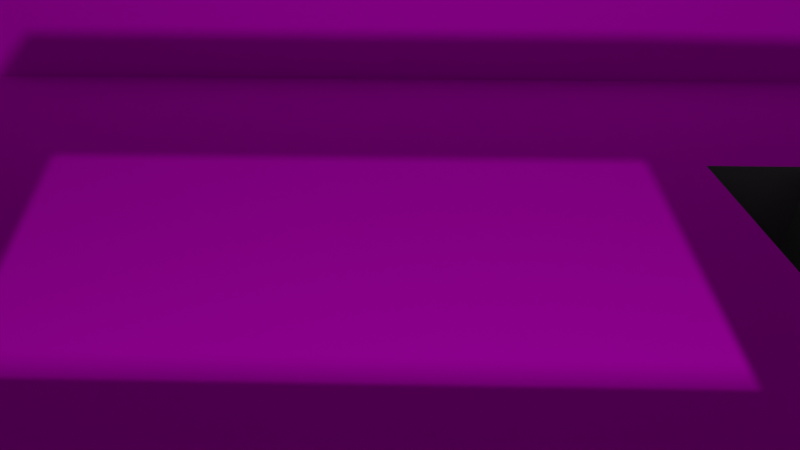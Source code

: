 # Source: MainRoom.blend  (saved by Blender 2.93.21; exported with 4.5.12 LTS)
import bpy
from mathutils import Matrix  # noqa: F401  (used for matrix-valued properties, if any)

bpy.ops.wm.read_factory_settings(use_empty=True)
scene = bpy.context.scene
scene.name = 'Scene'

# ---- collections
col_collection = bpy.data.collections.new('Collection'); scene.collection.children.link(col_collection)
col_kandya_chair = bpy.data.collections.new('Kandya chair'); col_collection.children.link(col_kandya_chair)

# ---- images (referenced by path relative to the original .blend; pixels are not part of the script)
import os
ASSET_DIR = os.environ.get("B2B_ASSET_DIR", "")  # directory of the original .blend (textures are referenced by path, not embedded)
HERE = os.path.dirname(os.path.abspath(__file__))  # packed textures are extracted next to this script under _unpacked/

def load_image(name, relpath, width, height, colorspace="sRGB"):
    """Load a texture the original file referenced (path relative to the .blend, or extracted next to this script)."""
    p = next((c for c in (os.path.join(HERE, relpath), os.path.join(ASSET_DIR, relpath)) if relpath and os.path.exists(c)), "")
    if p:
        img = bpy.data.images.load(p, check_existing=True)
        img.name = name
    else:  # same state as the original file: an image datablock whose file is absent (Cycles renders it pink)
        img = bpy.data.images.new(name, width, height)
        img.source = "FILE"
        img.filepath = "//" + (relpath or name)
    img.colorspace_settings.name = colorspace
    return img
img_bricks_jpg = load_image('bricks.jpg', 'bricks.jpg', 1024, 1024, 'sRGB')
img_tiles_jpg = load_image('tiles.jpg', 'tiles.jpg', 1024, 1024, 'sRGB')

# ---- materials (node trees are filled in below, after node groups)
mat_material = bpy.data.materials.new('Material')
mat_material.alpha_threshold = 0.0
mat_material.use_transparent_shadow = False
mat_material.line_color = (0.0, 0.0, 0.0, 1.0)
mat_material_001 = bpy.data.materials.new('Material.001')
mat_material_001.use_transparent_shadow = False
mat_material_008 = bpy.data.materials.new('Material.008')
mat_material_008.use_transparent_shadow = False
mat_material_009 = bpy.data.materials.new('Material.009')
mat_material_009.use_transparent_shadow = False

# ---- material node trees
mat_material.use_nodes = True; mat_material.node_tree.nodes.clear()
_N = mat_material.node_tree.nodes; _L = mat_material.node_tree.links
n0 = _N.new('ShaderNodeOutputMaterial'); n0.name = 'Material Output'; n0.location = (300, 300)
n1 = _N.new('ShaderNodeBsdfPrincipled'); n1.name = 'Principled BSDF'; n1.location = (10, 300)
n1.distribution = 'GGX'
n1.subsurface_method = 'BURLEY'
n1.inputs[0].default_value = (0.5608, 0.5608, 0.5608, 1.0)
n1.inputs[1].default_value = 0.7891
n1.inputs[2].default_value = 1.0
n1.inputs[3].default_value = 1.45
n1.inputs[13].default_value = 0.1036
n1.inputs[27].default_value = (0.0, 0.0, 0.0, 1.0)
n1.inputs[28].default_value = 1.0
_L.new(n1.outputs[0], n0.inputs[0])
n0.is_active_output = True
mat_material_001.use_nodes = True; mat_material_001.node_tree.nodes.clear()
_N = mat_material_001.node_tree.nodes; _L = mat_material_001.node_tree.links
n0 = _N.new('ShaderNodeBsdfPrincipled'); n0.name = 'Principled BSDF'; n0.location = (10, 300)
n0.distribution = 'GGX'
n0.subsurface_method = 'BURLEY'
n0.inputs[0].default_value = (0.0, 0.6111, 0.8, 1.0)
n0.inputs[3].default_value = 1.45
n0.inputs[27].default_value = (0.0, 0.0, 0.0, 1.0)
n0.inputs[28].default_value = 1.0
n1 = _N.new('ShaderNodeOutputMaterial'); n1.name = 'Material Output'; n1.location = (300, 300)
_L.new(n0.outputs[0], n1.inputs[0])
n1.is_active_output = True
mat_material_008.use_nodes = True; mat_material_008.node_tree.nodes.clear()
_N = mat_material_008.node_tree.nodes; _L = mat_material_008.node_tree.links
n0 = _N.new('ShaderNodeTexImage'); n0.name = 'Image Texture'; n0.location = (-280, 275)
n0.image = img_bricks_jpg
n0.projection = 'BOX'
n1 = _N.new('ShaderNodeMapping'); n1.name = 'Mapping'; n1.location = (-570, 260)
n1.width = 240
n1.inputs[1].default_value = (0.6, -0.6, 0.64)
n1.inputs[3].default_value = (2.0, 2.0, 1.38)
n2 = _N.new('ShaderNodeTexCoord'); n2.name = 'Texture Coordinate'; n2.location = (-780, 243)
n3 = _N.new('ShaderNodeBsdfPrincipled'); n3.name = 'Principled BSDF'; n3.location = (13, 352)
n3.distribution = 'GGX'
n3.subsurface_method = 'BURLEY'
n3.inputs[2].default_value = 1.0
n3.inputs[3].default_value = 1.45
n3.inputs[13].default_value = 0.0
n3.inputs[27].default_value = (0.0, 0.0, 0.0, 1.0)
n3.inputs[28].default_value = 1.0
n4 = _N.new('ShaderNodeOutputMaterial'); n4.name = 'Material Output'; n4.location = (280, 380)
_L.new(n3.outputs[0], n4.inputs[0])
_L.new(n0.outputs[0], n3.inputs[0])
_L.new(n1.outputs[0], n0.inputs[0])
_L.new(n2.outputs[0], n1.inputs[0])
n4.is_active_output = True
mat_material_009.use_nodes = True; mat_material_009.node_tree.nodes.clear()
_N = mat_material_009.node_tree.nodes; _L = mat_material_009.node_tree.links
n0 = _N.new('ShaderNodeTexImage'); n0.name = 'Image Texture'; n0.location = (-280, 275)
n0.image = img_tiles_jpg
n1 = _N.new('ShaderNodeTexCoord'); n1.name = 'Texture Coordinate'; n1.location = (-780, 243)
n2 = _N.new('ShaderNodeMapping'); n2.name = 'Mapping'; n2.location = (-570, 260)
n2.width = 240
n2.inputs[3].default_value = (0.5, 1.0, 1.0)
n3 = _N.new('ShaderNodeOutputMaterial'); n3.name = 'Material Output'; n3.location = (670, 274)
n4 = _N.new('ShaderNodeBsdfPrincipled'); n4.name = 'Principled BSDF'; n4.location = (388, 289)
n4.distribution = 'GGX'
n4.subsurface_method = 'BURLEY'
n4.inputs[3].default_value = 1.45
n4.inputs[13].default_value = 0.0
n4.inputs[27].default_value = (0.0, 0.0, 0.0, 1.0)
n4.inputs[28].default_value = 1.0
n5 = _N.new('ShaderNodeValToRGB'); n5.name = 'ColorRamp'; n5.location = (78, 82)
while len(n5.color_ramp.elements) > 1: n5.color_ramp.elements.remove(n5.color_ramp.elements[-1])
n5.color_ramp.elements[0].position = 0.4493; n5.color_ramp.elements[0].color = (0.0, 0.0, 0.0, 1.0)
_e = n5.color_ramp.elements.new(1.0); _e.color = (1.0, 1.0, 1.0, 1.0)
_L.new(n4.outputs[0], n3.inputs[0])
_L.new(n0.outputs[0], n4.inputs[0])
_L.new(n2.outputs[0], n0.inputs[0])
_L.new(n1.outputs[3], n2.inputs[0])
_L.new(n0.outputs[0], n5.inputs[0])
_L.new(n5.outputs[0], n4.inputs[2])
n3.is_active_output = True

# ---- world
world_world = bpy.data.worlds.new('World'); scene.world = world_world
world_world.use_nodes = True; world_world.node_tree.nodes.clear()
_N = world_world.node_tree.nodes; _L = world_world.node_tree.links
n0 = _N.new('ShaderNodeOutputWorld'); n0.name = 'World Output'; n0.location = (300, 300)
n1 = _N.new('ShaderNodeBackground'); n1.name = 'Background'; n1.location = (10, 300)
n1.inputs[0].default_value = (0.05088, 0.05088, 0.05088, 1.0)
_L.new(n1.outputs[0], n0.inputs[0])
n0.is_active_output = True
world_world.color = (0.05088, 0.05088, 0.05088)
world_world.use_sun_shadow = False
world_world.sun_shadow_jitter_overblur = 0.0

# ---- cameras
cam_camera = bpy.data.cameras.new('Camera')
cam_camera.clip_end = 100.0
cam_camera.lens = 27.0
cam_camera.ortho_scale = 7.314

# ---- lights
light_light = bpy.data.lights.new('Light', 'POINT')
light_light.transmission_factor = 0.0
light_light.energy = 1000.0
light_light.shadow_soft_size = 0.1
light_light.shadow_maximum_resolution = 0.006
light_light.use_absolute_resolution = True

# ---- meshes
me_cube = bpy.data.meshes.new('Cube')
me_cube.from_pydata([(1.0, 1.0, 1.0), (1.0, 1.0, -1.0), (1.0, -1.0, 1.0), (1.0, -1.0, -1.0), (-1.0, 1.0, 1.0), (-1.0, 1.0, -1.0), (-1.0, -1.0, 1.0), (-1.0, -1.0, -1.0), (-2.0, 1.0, 2.0), (-2.0, -1.0, 2.0), (-1.951, -0.9305, 1.951), (-1.049, -0.9305, 1.049), (-1.049, 0.9305, 1.049), (-1.951, 0.9305, 1.951), (1.0, 1.0, 2.0), (1.0, -1.0, 2.0), (0.338, 1.0, 1.0), (0.338, 1.0, 2.0), (0.8903, 1.0, 1.0), (0.8903, 1.0, 2.0), (-9.023, 1.0, -1.0), (-9.023, -1.0, -1.0), (-1.0, 3.281, -1.0), (-1.0, -3.281, -1.0), (-9.023, 3.281, -1.0), (-9.023, -3.281, -1.0), (-9.023, 1.0, 3.951), (-9.023, -1.0, 3.951), (-9.023, 3.281, 3.951), (-9.023, -3.281, 3.951), (1.0, 1.981, 1.0), (-0.9822, 1.995, 0.9746), (0.338, 1.981, 1.0), (0.8903, 1.981, 1.0), (1.0, 1.981, 2.0), (-1.0, 1.981, 2.0), (0.338, 1.981, 2.0), (0.8903, 1.981, 2.0), (3.0, 1.0, 1.0), (3.0, 1.981, 1.0), (-2.0, 1.0, 1.0), (-1.982, 1.995, 0.9746), (-0.9822, 2.976, 0.9746), (-1.982, 2.976, 0.9746), (-0.9822, 2.976, 1.975), (-1.982, 1.995, 1.975), (-1.982, 2.976, 0.9746), (-1.982, 2.976, 1.975), (-2.0, 1.0, 3.0), (-2.0, -1.0, 3.0), (1.0, 1.0, 3.0), (1.0, -1.0, 3.0), (0.338, 1.0, 3.0), (-1.982, 1.995, 2.975), (0.338, 1.0, 1.595), (-1.595, 1.0, 1.595), (-1.404, 1.0, 1.631), (-1.404, 1.0, 1.964), (-1.44, 1.0, 2.0), (0.3018, 1.0, 1.631), (0.3018, 1.0, 1.964), (-1.44, 1.0, 1.595), (-1.0, 1.981, 3.0), (0.338, 1.981, 3.0), (-0.9822, 2.976, 2.975), (-1.982, 2.976, 2.975), (-1.0, -3.281, 1.0), (-1.0, -1.0, 3.0), (-1.0, -3.281, 3.0), (-6.349, 1.0, -1.0), (-3.674, 1.0, -1.0), (-3.674, -1.0, -1.0), (-6.349, -1.0, -1.0), (-6.349, 3.281, -1.0), (-3.674, 3.281, -1.0), (-3.674, -3.281, -1.0), (-6.349, -3.281, -1.0), (-1.0, 2.141, -1.0), (-9.023, 2.141, -1.0), (-9.023, 2.141, 3.951), (-3.674, 2.141, -1.0), (-6.349, 2.141, -1.0), (-1.0, 1.57, -1.0), (-9.023, 1.57, -1.0), (-9.023, 1.57, 3.951), (-3.674, 1.57, -1.0), (-6.349, 1.57, -1.0), (-3.674, 2.141, -2.5), (-6.349, 2.141, -2.5), (-3.674, 1.57, -2.5), (-6.349, 1.57, -2.5)], [(43, 46)], [(0, 18, 16, 4, 6, 2), (3, 2, 6, 7), (7, 6, 4, 5), (5, 1, 3, 7), (1, 0, 2, 3), (5, 4, 16, 18, 0, 1), (11, 12, 4, 6), (13, 10, 9, 8), (12, 13, 8, 55, 4), (10, 11, 6, 9), (4, 55, 61, 54, 16), (9, 6, 2, 15), (18, 19, 14, 0), (0, 14, 15, 2), (69, 72, 21, 20), (71, 7, 23, 75), (81, 78, 24, 73), (83, 20, 26, 84), (21, 25, 29, 27), (20, 21, 27, 26), (18, 16, 32, 33), (4, 16, 32, 31), (18, 0, 30, 33), (33, 32, 36, 37), (31, 32, 36, 35), (33, 30, 34, 37), (30, 0, 38, 39), (4, 31, 41, 40), (41, 31, 42, 43), (44, 42, 31, 35), (8, 55, 4, 40), (45, 8, 40, 41), (45, 41, 46, 47), (8, 9, 49, 48), (9, 15, 51, 49), (8, 45, 53, 48), (15, 14, 50, 51), (17, 58, 8, 48, 52), (52, 19, 17), (19, 52, 50, 14), (58, 61, 55, 8), (60, 57, 58, 17), (59, 60, 17, 54), (56, 59, 54, 61), (57, 56, 61, 58), (45, 47, 65, 53), (44, 35, 62, 64), (35, 36, 63, 62), (23, 7, 6, 66), (66, 6, 67, 68), (77, 80, 74, 22), (80, 81, 73, 74), (21, 72, 76, 25), (72, 71, 75, 76), (5, 7, 71, 70), (70, 71, 72, 69), (82, 85, 80, 77), (24, 78, 79, 28), (86, 83, 78, 81), (69, 20, 83, 86), (5, 70, 85, 82), (70, 69, 86, 85), (78, 83, 84, 79), (81, 80, 87, 88), (85, 86, 90, 89), (80, 85, 89, 87), (86, 81, 88, 90), (87, 89, 90, 88)])
me_cube.polygons.foreach_set('material_index', [0, 0, 0, 0, 0, 0, 0, 0, 0, 0, 0, 0, 0, 0, 3, 3, 3, 2, 2, 2, 0, 0, 0, 0, 0, 0, 0, 0, 0, 0, 0, 0, 0, 0, 0, 0, 0, 0, 0, 0, 0, 0, 0, 0, 0, 0, 0, 0, 0, 0, 3, 3, 3, 3, 3, 3, 3, 2, 3, 3, 3, 3, 2, 0, 0, 0, 0, 0])
_uv = me_cube.uv_layers.new(name='UVMap')
_uv.uv.foreach_set('vector', [0.625, 0.5, 0.6491, 0.5, 0.7603, 0.5, 0.875, 0.5, 0.875, 0.75, 0.625, 0.75, 0.375, 0.75, 0.625, 0.75, 0.625, 1.0, 0.375, 1.0, 0.375, 0.0, 0.625, 0.0, 0.625, 0.25, 0.375, 0.25, 0.125, 0.5, 0.375, 0.5, 0.375, 0.75, 0.125, 0.75, 0.375, 0.5, 0.625, 0.5, 0.625, 0.75, 0.375, 0.75, 0.375, 0.25, 0.625, 0.25, 0.625, 0.3647, 0.625, 0.4759, 0.625, 0.5, 0.375, 0.5, 0.875, 0.7413, 0.875, 0.5087, 0.875, 0.5, 0.875, 0.75, 0.875, 0.5087, 0.875, 0.7413, 0.875, 0.75, 0.875, 0.5, 0.875, 0.5087, 0.875, 0.5087, 0.875, 0.5, 0.875, 0.5, 0.875, 0.5, 0.875, 0.7413, 0.875, 0.7413, 0.875, 0.75, 0.875, 0.75, 0.875, 0.5, 0.875, 0.5, 0.875, 0.5, 0.875, 0.5, 0.875, 0.5, 0.875, 0.75, 0.875, 0.75, 0.875, 0.75, 0.875, 0.75, 0.875, 0.5, 0.875, 0.5, 0.875, 0.5, 0.875, 0.5, 0.0, 0.0, 0.0, 0.0, 0.0, 0.0, 0.0, 0.0, 0.1895, 0.6666, 0.3556, 0.6666, 0.3556, 0.9999, 0.1895, 0.9999, 0.3556, 0.3334, 0.3556, 7.386e-05, 0.545, 7.381e-05, 0.545, 0.3334, 0.09479, 0.6666, 0.09479, 0.9999, 7.386e-05, 0.9999, 7.381e-05, 0.6666, 0.375, 0.25, 0.375, 0.25, 0.375, 0.25, 0.375, 0.25, 0.375, 0.0, 0.375, 0.0, 0.375, 0.0, 0.375, 0.0, 0.375, 0.25, 0.375, 0.0, 0.375, 0.0, 0.375, 0.25, 0.6491, 0.5, 0.7603, 0.5, 0.7603, 0.5, 0.6491, 0.5, 0.875, 0.5, 0.7603, 0.5, 0.7603, 0.5, 0.875, 0.5, 0.6491, 0.5, 0.625, 0.5, 0.625, 0.5, 0.6491, 0.5, 0.6491, 0.5, 0.7603, 0.5, 0.7603, 0.5, 0.6491, 0.5, 0.875, 0.5, 0.7603, 0.5, 0.7603, 0.5, 0.875, 0.5, 0.6491, 0.5, 0.625, 0.5, 0.625, 0.5, 0.6491, 0.5, 0.625, 0.5, 0.625, 0.5, 0.625, 0.5, 0.625, 0.5, 0.875, 0.5, 0.875, 0.5, 0.875, 0.5, 0.875, 0.5, 0.875, 0.5, 0.875, 0.5, 0.875, 0.5, 0.875, 0.5, 0.0, 0.0, 0.875, 0.5, 0.875, 0.5, 0.875, 0.5, 0.875, 0.5, 0.875, 0.5, 0.875, 0.5, 0.875, 0.5, 0.0, 0.0, 0.875, 0.5, 0.875, 0.5, 0.875, 0.5, 0.0, 0.0, 0.875, 0.5, 0.0, 0.0, 0.0, 0.0, 0.875, 0.5, 0.875, 0.75, 0.875, 0.75, 0.875, 0.5, 0.875, 0.75, 0.875, 0.75, 0.875, 0.75, 0.875, 0.75, 0.875, 0.5, 0.0, 0.0, 0.0, 0.0, 0.875, 0.5, 0.0, 0.0, 0.0, 0.0, 0.0, 0.0, 0.0, 0.0, 0.875, 0.5, 0.875, 0.5, 0.875, 0.5, 0.875, 0.5, 0.875, 0.5, 0.875, 0.5, 0.0, 0.0, 0.875, 0.5, 0.0, 0.0, 0.875, 0.5, 0.0, 0.0, 0.0, 0.0, 0.875, 0.5, 0.875, 0.5, 0.875, 0.5, 0.875, 0.5, 0.875, 0.5, 0.875, 0.5, 0.875, 0.5, 0.875, 0.5, 0.875, 0.5, 0.875, 0.5, 0.875, 0.5, 0.875, 0.5, 0.875, 0.5, 0.875, 0.5, 0.875, 0.5, 0.875, 0.5, 0.875, 0.5, 0.875, 0.5, 0.875, 0.5, 0.875, 0.5, 0.0, 0.0, 0.0, 0.0, 0.0, 0.0, 0.0, 0.0, 0.0, 0.0, 0.875, 0.5, 0.875, 0.5, 0.0, 0.0, 0.875, 0.5, 0.7603, 0.5, 0.7603, 0.5, 0.875, 0.5, 0.0, 0.0, 0.0, 0.0, 0.0, 0.0, 0.0, 0.0, 0.0, 0.0, 0.0, 0.0, 0.0, 0.0, 0.0, 0.0, 0.09479, 7.401e-05, 0.09479, 0.3334, 7.386e-05, 0.3334, 7.399e-05, 7.393e-05, 0.09479, 0.3334, 0.09479, 0.6666, 7.381e-05, 0.6666, 7.386e-05, 0.3334, 0.3556, 0.9999, 0.3556, 0.6666, 0.545, 0.6666, 0.545, 0.9999, 0.3556, 0.6666, 0.3556, 0.3334, 0.545, 0.3334, 0.545, 0.6666, 0.1895, 7.39e-05, 0.3556, 7.386e-05, 0.3556, 0.3334, 0.1895, 0.3334, 0.1895, 0.3334, 0.3556, 0.3334, 0.3556, 0.6666, 0.1895, 0.6666, 0.1421, 7.395e-05, 0.1421, 0.3334, 0.09479, 0.3334, 0.09479, 7.401e-05, 0.375, 0.25, 0.375, 0.25, 0.375, 0.25, 0.375, 0.25, 0.1421, 0.6666, 0.1421, 0.9999, 0.09479, 0.9999, 0.09479, 0.6666, 0.1895, 0.6666, 0.1895, 0.9999, 0.1421, 0.9999, 0.1421, 0.6666, 0.1895, 7.39e-05, 0.1895, 0.3334, 0.1421, 0.3334, 0.1421, 7.395e-05, 0.1895, 0.3334, 0.1895, 0.6666, 0.1421, 0.6666, 0.1421, 0.3334, 0.375, 0.25, 0.375, 0.25, 0.375, 0.25, 0.375, 0.25, 0.375, 0.25, 0.375, 0.25, 0.375, 0.25, 0.375, 0.25, 0.375, 0.25, 0.375, 0.25, 0.375, 0.25, 0.375, 0.25, 0.375, 0.25, 0.375, 0.25, 0.375, 0.25, 0.375, 0.25, 0.375, 0.25, 0.375, 0.25, 0.375, 0.25, 0.375, 0.25, 0.375, 0.25, 0.375, 0.25, 0.375, 0.25, 0.375, 0.25])
me_cube.materials.append(mat_material)
me_cube.materials.append(mat_material_001)
me_cube.materials.append(mat_material_008)
me_cube.materials.append(mat_material_009)
me_cube.use_remesh_preserve_volume = False
me_cube.use_remesh_preserve_attributes = False
me_cube.use_mirror_vertex_groups = False
me_cube.update()

# ---- objects
ob_cube = bpy.data.objects.new('Cube', me_cube)
ob_light = bpy.data.objects.new('Light', light_light)
ob_camera = bpy.data.objects.new('Camera', cam_camera)

# ---- transforms, parenting, visibility, modifiers, constraints
ob_cube.location = (0.0, 0.0, 0.0)
ob_cube.scale = (1.0, 2.038, 1.0)
ob_cube.lock_rotations_4d = False
ob_cube.empty_display_type = 'ARROWS'
ob_cube.lineart.crease_threshold = 0.0
ob_light.location = (4.076, 1.005, 5.904)
ob_light.rotation_euler = (0.6503, 0.05522, 1.866)
ob_light.lock_rotations_4d = False
ob_light.empty_display_type = 'ARROWS'
ob_light.color = (0.0, 0.0, 0.0, 0.0)
ob_light.lineart.crease_threshold = 0.0
ob_camera.location = (-0.4482, -0.03549, 2.054)
ob_camera.rotation_euler = (0.9899, -0.001084, 1.591)
ob_camera.lock_rotations_4d = False
ob_camera.empty_display_type = 'ARROWS'
ob_camera.color = (0.0, 0.0, 0.0, 0.0)
ob_camera.display_type = 'WIRE'
ob_camera.lineart.crease_threshold = 0.0

# ---- collection membership
col_collection.objects.link(ob_cube)
col_collection.objects.link(ob_light)
col_collection.objects.link(ob_camera)

# ---- scene / render settings (as saved in the file)
scene.camera = ob_camera
scene.frame_start = 1; scene.frame_end = 250; scene.frame_set(0)
scene.render.engine = 'BLENDER_EEVEE_NEXT'
scene.cycles.use_denoising = False
scene.cycles.samples = 128
scene.cycles.sampling_pattern = 'TABULATED_SOBOL'
scene.cycles.use_adaptive_sampling = False
scene.cycles.use_light_tree = False
scene.view_settings.view_transform = 'Filmic'
bpy.context.view_layer.update()
